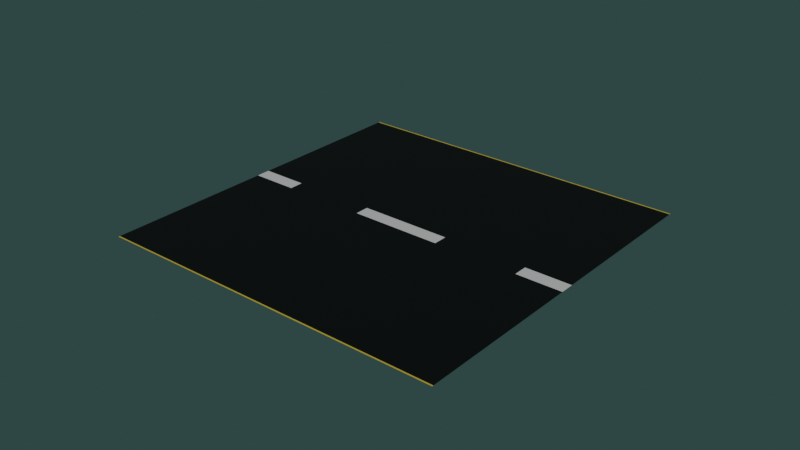 # Source: droga.blend  (saved by Blender 2.82.7; exported with 4.5.12 LTS)
import bpy
from mathutils import Matrix  # noqa: F401  (used for matrix-valued properties, if any)

bpy.ops.wm.read_factory_settings(use_empty=True)
scene = bpy.context.scene
scene.name = 'Scene'

# ---- collections
col_collection = bpy.data.collections.new('Collection'); scene.collection.children.link(col_collection)
col_collection_2 = bpy.data.collections.new('Collection 2'); scene.collection.children.link(col_collection_2)

# ---- materials (node trees are filled in below, after node groups)
mat_material = bpy.data.materials.new('Material')
mat_material.alpha_threshold = 0.0
mat_material.use_transparent_shadow = False
mat_material.preview_render_type = 'FLAT'
mat_material.line_color = (0.0, 0.0, 0.0, 1.0)
mat_material_001 = bpy.data.materials.new('Material.001')
mat_material_001.use_transparent_shadow = False

# ---- material node trees
mat_material.use_nodes = True; mat_material.node_tree.nodes.clear()
_N = mat_material.node_tree.nodes; _L = mat_material.node_tree.links
n0 = _N.new('ShaderNodeOutputMaterial'); n0.name = 'Material Output'; n0.location = (300, 300)
n1 = _N.new('ShaderNodeBsdfPrincipled'); n1.name = 'Principled BSDF'; n1.location = (10, 300)
n1.distribution = 'GGX'
n1.subsurface_method = 'BURLEY'
n1.inputs[0].default_value = (0.00637, 0.0009764, 0.002146, 1.0)
n1.inputs[2].default_value = 0.4
n1.inputs[3].default_value = 1.45
n1.inputs[27].default_value = (0.0, 0.0, 0.0, 1.0)
n1.inputs[28].default_value = 1.0
_L.new(n1.outputs[0], n0.inputs[0])
n0.is_active_output = True
mat_material_001.use_nodes = True; mat_material_001.node_tree.nodes.clear()
_N = mat_material_001.node_tree.nodes; _L = mat_material_001.node_tree.links
n0 = _N.new('ShaderNodeOutputMaterial'); n0.name = 'Material Output'; n0.location = (332, 300)
n1 = _N.new('ShaderNodeBsdfPrincipled'); n1.name = 'Principled BSDF'; n1.location = (42, 300)
n1.distribution = 'GGX'
n1.subsurface_method = 'BURLEY'
n1.inputs[3].default_value = 1.45
n1.inputs[27].default_value = (0.0, 0.0, 0.0, 1.0)
n1.inputs[28].default_value = 1.0
n2 = _N.new('ShaderNodeMix'); n2.name = 'Mix'; n2.location = (-178, 88)
n2.data_type = 'RGBA'
n3 = _N.new('ShaderNodeTexCoord'); n3.name = 'Texture Coordinate'; n3.location = (-1258, 37)
n4 = _N.new('ShaderNodeTexBrick'); n4.name = 'Brick Texture'; n4.location = (-624, 153)
n4.offset_frequency = 1
n4.inputs[1].default_value = (1.0, 1.0, 1.0, 1.0)
n4.inputs[2].default_value = (1.0, 1.0, 1.0, 1.0)
n4.inputs[5].default_value = 0.12
n4.inputs[6].default_value = 1.118e-08
n5 = _N.new('ShaderNodeTexBrick'); n5.name = 'Brick Texture.001'; n5.location = (-658, -263)
n5.offset_frequency = 1
n5.inputs[1].default_value = (0.0, 0.0, 0.0, 1.0)
n5.inputs[2].default_value = (0.0, 0.0, 0.0, 1.0)
n5.inputs[3].default_value = (1.0, 0.726, 0.05413, 1.0)
n5.inputs[5].default_value = 0.001
n5.inputs[6].default_value = 0.0
n5.inputs[8].default_value = 11.5
n6 = _N.new('ShaderNodeMapping'); n6.name = 'Mapping'; n6.location = (-958, -67)
n6.inputs[3].default_value = (0.2, 0.05, 1.0)
_L.new(n1.outputs[0], n0.inputs[0])
_L.new(n5.outputs[0], n2.inputs[7])
_L.new(n2.outputs[2], n1.inputs[0])
_L.new(n4.outputs[0], n2.inputs[6])
_L.new(n3.outputs[2], n6.inputs[0])
_L.new(n6.outputs[0], n4.inputs[0])
_L.new(n6.outputs[0], n5.inputs[0])
n0.is_active_output = True

# ---- world
world_world = bpy.data.worlds.new('World'); scene.world = world_world
world_world.use_nodes = True; world_world.node_tree.nodes.clear()
_N = world_world.node_tree.nodes; _L = world_world.node_tree.links
n0 = _N.new('ShaderNodeOutputWorld'); n0.name = 'World Output'; n0.location = (300, 300)
n1 = _N.new('ShaderNodeBackground'); n1.name = 'Background'; n1.location = (10, 300)
n1.inputs[0].default_value = (0.02443, 0.05085, 0.04834, 1.0)
_L.new(n1.outputs[0], n0.inputs[0])
n0.is_active_output = True
world_world.color = (0.05088, 0.05088, 0.05088)
world_world.use_sun_shadow = False
world_world.sun_shadow_jitter_overblur = 0.0

# ---- meshes
me_cube = bpy.data.meshes.new('Cube')
me_cube.from_pydata([(1.026, 0.4803, 1.0), (1.026, 0.4803, -1.0), (1.026, -0.4803, 1.0), (1.026, -0.4803, -1.0), (-1.026, 0.4803, 1.0), (-1.026, 0.4803, -1.0), (-1.026, -0.4803, 1.0), (-1.026, -0.4803, -1.0)], [], [(0, 4, 6, 2), (3, 2, 6, 7), (7, 6, 4, 5), (5, 1, 3, 7), (1, 0, 2, 3), (5, 4, 0, 1)])
_uv = me_cube.uv_layers.new(name='UVMap')
_uv.uv.foreach_set('vector', [0.625, 0.5, 0.875, 0.5, 0.875, 0.75, 0.625, 0.75, 0.375, 0.75, 0.625, 0.75, 0.625, 1.0, 0.375, 1.0, 0.375, 0.0, 0.625, 0.0, 0.625, 0.25, 0.375, 0.25, 0.125, 0.5, 0.375, 0.5, 0.375, 0.75, 0.125, 0.75, 0.375, 0.5, 0.625, 0.5, 0.625, 0.75, 0.375, 0.75, 0.375, 0.25, 0.625, 0.25, 0.625, 0.5, 0.375, 0.5])
me_cube.materials.append(mat_material)
me_cube.use_remesh_preserve_volume = False
me_cube.use_remesh_preserve_attributes = False
me_cube.use_mirror_vertex_groups = False
me_cube.update()
me_plane = bpy.data.meshes.new('Plane')
me_plane.from_pydata([(-1.0, -1.0, 0.0), (1.0, -1.0, 0.0), (-1.0, 1.0, 0.0), (1.0, 1.0, 0.0), (-1.0, 0.0, 0.0), (0.0, -1.0, 0.0), (1.0, 0.0, 0.0), (0.0, 1.0, 0.0), (0.0, 0.0, 0.0)], [], [(8, 6, 3, 7), (4, 8, 7, 2), (0, 5, 8, 4), (5, 1, 6, 8)])
_uv = me_plane.uv_layers.new(name='UVMap')
_uv.uv.foreach_set('vector', [0.5, 0.5, 1.0, 0.5, 1.0, 1.0, 0.5, 1.0, 0.0, 0.5, 0.5, 0.5, 0.5, 1.0, 0.0, 1.0, 0.0, 0.0, 0.5, 0.0, 0.5, 0.5, 0.0, 0.5, 0.5, 0.0, 1.0, 0.0, 1.0, 0.5, 0.5, 0.5])
_ca = me_plane.color_attributes.new('Col', 'BYTE_COLOR', 'CORNER')
_ca.data.foreach_set('color', [1.0, 1.0, 1.0, 1.0, 1.0, 1.0, 1.0, 1.0, 1.0, 1.0, 1.0, 1.0, 1.0, 1.0, 1.0, 1.0, 1.0, 1.0, 1.0, 1.0, 1.0, 1.0, 1.0, 1.0, 1.0, 1.0, 1.0, 1.0, 1.0, 1.0, 1.0, 1.0, 1.0, 1.0, 1.0, 1.0, 1.0, 1.0, 1.0, 1.0, 1.0, 1.0, 1.0, 1.0, 1.0, 1.0, 1.0, 1.0, 1.0, 1.0, 1.0, 1.0, 1.0, 1.0, 1.0, 1.0, 1.0, 1.0, 1.0, 1.0, 1.0, 1.0, 1.0, 1.0])
me_plane.materials.append(mat_material_001)
me_plane.use_remesh_fix_poles = True
me_plane.use_remesh_preserve_attributes = False
me_plane.use_mirror_vertex_groups = False
me_plane.update()

# ---- objects
ob_cube = bpy.data.objects.new('Cube', me_cube)
ob_plane = bpy.data.objects.new('Plane', me_plane)

# ---- transforms, parenting, visibility, modifiers, constraints
ob_cube.location = (0.0, 0.0, 0.0)
ob_cube.scale = (1.739, 1.0, 0.01)
ob_cube.lock_rotations_4d = False
ob_cube.empty_display_type = 'ARROWS'
ob_cube.lineart.crease_threshold = 0.0
_m = ob_cube.modifiers.new('Mirror', 'MIRROR')
_m.use_axis = (False, True, False)
ob_plane.location = (0.0, 0.0, 0.0)
ob_plane.lineart.crease_threshold = 0.0

# ---- collection membership
col_collection.objects.link(ob_cube)
col_collection_2.objects.link(ob_plane)
def _layer_coll(name, lc=None):
    lc = lc or bpy.context.view_layer.layer_collection
    for c in lc.children:
        if c.name == name: return c
        r = _layer_coll(name, c)
        if r: return r
_layer_coll('Collection').exclude = True

# ---- scene / render settings (as saved in the file)
scene.frame_start = 1; scene.frame_end = 250; scene.frame_set(1)
scene.render.engine = 'BLENDER_EEVEE_NEXT'
scene.cycles.use_denoising = False
scene.cycles.samples = 128
scene.cycles.sampling_pattern = 'TABULATED_SOBOL'
scene.cycles.use_adaptive_sampling = False
scene.cycles.use_light_tree = False
scene.view_settings.view_transform = 'Filmic'
bpy.context.view_layer.update()

# ---- added for rendering (the .blend has no active camera and no usable light): camera, sun
cam_auto = bpy.data.cameras.new('AutoCamera')
cam_auto.lens = 50.0
cam_auto.sensor_width = 36.0
cam_auto.clip_end = 1000.0
ob_auto_camera = bpy.data.objects.new('AutoCamera', cam_auto)
scene.collection.objects.link(ob_auto_camera)
ob_auto_camera.location = (3.23306, -3.87967, 2.58644)
ob_auto_camera.rotation_euler = (1.09748, -7.21219e-08, 0.694738)
scene.camera = ob_auto_camera
light_auto_sun = bpy.data.lights.new('AutoSun', 'SUN')
light_auto_sun.energy = 3.0
light_auto_sun.angle = 0.0523599
ob_auto_sun = bpy.data.objects.new('AutoSun', light_auto_sun)
scene.collection.objects.link(ob_auto_sun)
ob_auto_sun.rotation_euler = (0.872665, 0.174533, 0.523599)
bpy.context.view_layer.update()
